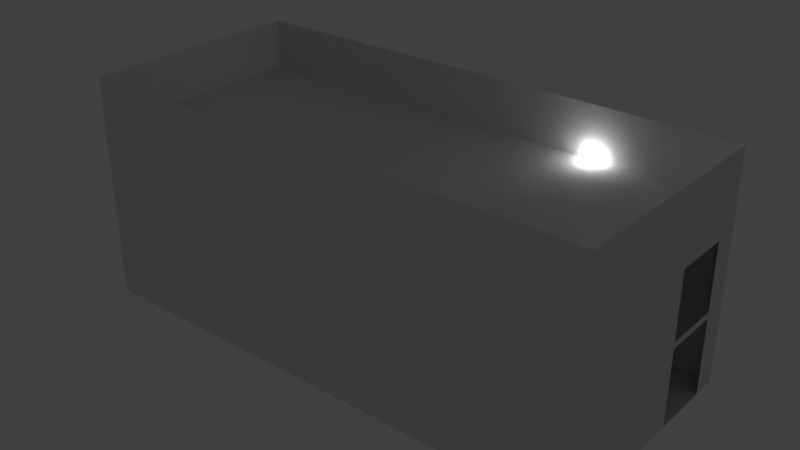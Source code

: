 # Source: lobby_room.blend  (saved by Blender 2.79.0; exported with 4.5.12 LTS)
import bpy
from mathutils import Matrix  # noqa: F401  (used for matrix-valued properties, if any)

bpy.ops.wm.read_factory_settings(use_empty=True)
scene = bpy.context.scene
scene.name = 'Scene'

# ---- collections
col_collection_1 = bpy.data.collections.new('Collection 1'); scene.collection.children.link(col_collection_1)
col_collection_2 = bpy.data.collections.new('Collection 2'); scene.collection.children.link(col_collection_2)

# ---- world
world_world = bpy.data.worlds.new('World'); scene.world = world_world
world_world.color = (0.05088, 0.05088, 0.05088)
world_world.use_sun_shadow = False
world_world.sun_shadow_jitter_overblur = 0.0
world_world.cycles.sampling_method = 'MANUAL'

# ---- lights
light_lamp = bpy.data.lights.new('Lamp', 'POINT')
light_lamp.transmission_factor = 0.0
light_lamp.cutoff_distance = 30.0
light_lamp.energy = 100.0
light_lamp.shadow_buffer_clip_start = 1.001
light_lamp.shadow_soft_size = 0.1
light_lamp.shadow_maximum_resolution = 0.006
light_lamp.use_absolute_resolution = True

# ---- meshes
me_plane_001 = bpy.data.meshes.new('Plane.001')
me_plane_001.from_pydata([(-0.4207, -6.101, -7.241), (-0.4207, 10.47, -7.241), (-0.4207, 10.47, 2.473e-07), (-0.4207, -6.101, -4.942e-07), (-0.4207, -6.101, -2.692), (-0.4207, -6.101, -0.7954), (-0.4207, 10.47, -2.692), (-0.4207, 10.47, -0.7954), (-0.4207, 2.182, -7.241), (-0.4207, 2.182, -2.692), (-0.4207, 2.182, -0.7954), (-0.4207, 2.182, -1.234e-07), (-0.4207, 1.234, -0.7954), (-0.4207, 1.234, -1.692e-07), (-0.4207, 1.234, -7.241), (-0.4207, 1.234, -2.692), (-0.4207, 3.131, -7.241), (-0.4207, 3.131, -2.692), (-0.4207, 3.131, -0.7954), (-0.4207, 3.131, -7.768e-08)], [], [(17, 6, 1, 16), (13, 12, 5, 3), (17, 18, 7, 6), (15, 12, 10, 9), (19, 18, 10, 11), (15, 9, 8, 14), (4, 15, 14, 0), (4, 5, 12, 15), (11, 10, 12, 13), (2, 7, 18, 19), (9, 10, 18, 17), (9, 17, 16, 8)])
_uv = me_plane_001.uv_layers.new(name='UVMap')
_uv.uv.foreach_set('vector', [0.09798, 0.3081, 0.09798, 8.011e-08, 0.2551, 0.0, 0.2551, 0.3081, 0.004998, 0.3878, 0.03247, 0.3878, 0.03247, 0.6959, 0.004998, 0.6959, 0.09798, 0.3081, 0.03247, 0.3081, 0.03247, 8.011e-08, 0.09798, 8.011e-08, 0.09798, 0.3878, 0.03247, 0.3878, 0.03247, 0.3479, 0.09798, 0.3479, 0.004998, 0.3081, 0.03247, 0.3081, 0.03247, 0.3479, 0.004998, 0.3479, 0.09798, 0.3878, 0.09798, 0.3479, 0.2551, 0.3479, 0.2551, 0.3878, 0.09798, 0.6959, 0.09798, 0.3878, 0.2551, 0.3878, 0.2551, 0.6959, 0.09798, 0.6959, 0.03247, 0.6959, 0.03247, 0.3878, 0.09798, 0.3878, 0.004998, 0.3479, 0.03247, 0.3479, 0.03247, 0.3878, 0.004998, 0.3878, 0.004998, 8.011e-08, 0.03247, 8.011e-08, 0.03247, 0.3081, 0.004998, 0.3081, 0.09798, 0.3479, 0.03247, 0.3479, 0.03247, 0.3081, 0.09798, 0.3081, 0.09798, 0.3479, 0.09798, 0.3081, 0.2551, 0.3081, 0.2551, 0.3479])
me_plane_001.use_remesh_preserve_volume = False
me_plane_001.use_remesh_preserve_attributes = False
me_plane_001.use_mirror_vertex_groups = False
me_plane_001.use_paint_bone_selection = False
me_plane_001.use_paint_mask = True
me_plane_001.update()
me_plane_000 = bpy.data.meshes.new('Plane.000')
me_plane_000.from_pydata([(-0.4207, -6.101, -7.241), (-2.851, -6.101, -7.241), (-2.851, 10.47, -7.241), (-0.4207, 10.47, -7.241), (-0.4207, 10.47, 2.473e-07), (-2.851, 10.47, 3.175e-07), (-0.4207, -6.101, -4.942e-07), (-2.851, -6.101, -4.239e-07), (-7.582, -6.101, -7.241), (-7.582, 10.47, -7.241), (-7.582, 10.47, 3.175e-07), (-7.582, -6.101, -4.239e-07), (-2.851, -6.101, -2.692), (-0.4207, -6.101, -2.692), (-7.582, -6.101, -2.692), (-2.851, -6.101, -0.7954), (-0.4207, -6.101, -0.7954), (-7.582, -6.101, -0.7954), (-2.851, 10.47, -2.692), (-0.4207, 10.47, -2.692), (-7.582, 10.47, -2.692), (-0.4207, 10.47, -0.7954), (-2.851, 10.47, -0.7954), (-7.582, 10.47, -0.7954), (-3.061, -6.101, -4.239e-07), (-3.061, -6.101, -7.241), (-3.061, 10.47, -7.241), (-3.061, 10.47, 3.175e-07), (-3.061, -6.101, -2.692), (-3.061, -6.101, -0.7954), (-3.061, 10.47, -2.692), (-3.061, 10.47, -0.7954), (-5.177, -6.101, -4.239e-07), (-5.177, 10.47, -7.241), (-5.177, -6.101, -2.692), (-5.177, -6.101, -0.7954), (-5.177, 10.47, -2.692), (-5.177, 10.47, -0.7954), (-5.177, -6.101, -7.241), (-5.177, 10.47, 3.175e-07), (-0.4207, 2.182, -7.241), (-0.4207, 2.182, -1.234e-07), (-0.4207, 1.234, -1.692e-07), (-0.4207, 1.234, -7.241), (-0.4207, 3.131, -7.241), (-0.4207, 3.131, -7.768e-08), (-2.551, 1.234, -1.692e-07), (-2.551, 3.131, -7.768e-08), (-7.582, 3.131, -3.129e-09), (-3.061, 3.131, -3.129e-09), (-5.177, 3.131, -3.129e-09), (-7.582, 1.234, -1.033e-07), (-3.061, 1.234, -1.033e-07), (-5.177, 1.234, -1.033e-07), (-0.4207, 2.182, 0.1447), (-0.4207, 1.234, 0.1447), (-0.4207, 3.131, 0.1447), (-2.551, 1.234, 0.1447), (-2.551, 3.131, 0.1447), (-5.963, -6.101, -7.241), (-5.963, 10.47, -7.241), (-5.963, 10.47, 3.175e-07), (-5.963, -6.101, -4.239e-07), (-5.963, -6.101, -2.692), (-5.963, -6.101, -0.7954), (-5.963, 10.47, -2.692), (-5.963, 10.47, -0.7954), (-5.963, 3.131, -3.129e-09), (-5.963, 1.234, -1.033e-07)], [], [(19, 18, 2, 3), (15, 7, 6, 16), (34, 38, 8, 14), (37, 39, 10, 23), (35, 34, 14, 17), (1, 12, 13, 0), (32, 35, 17, 11), (33, 36, 20, 9), (4, 5, 22, 21), (36, 37, 23, 20), (18, 22, 31, 30), (2, 18, 30, 26), (7, 15, 29, 24), (15, 12, 28, 29), (22, 5, 27, 31), (12, 1, 25, 28), (26, 30, 36, 33), (24, 29, 35, 32), (31, 27, 39, 37), (28, 25, 38, 34), (1, 0, 43, 40, 44, 3, 2), (25, 1, 2, 26), (38, 25, 26, 33), (33, 9, 8, 38), (7, 46, 42, 6), (47, 5, 4, 45), (10, 39, 50, 48), (39, 27, 49, 50), (27, 5, 47, 49), (24, 32, 53, 52), (32, 11, 51, 53), (24, 52, 46, 7), (49, 47, 46, 52), (50, 49, 52, 53), (48, 50, 53, 51), (45, 41, 54, 56), (42, 46, 57, 55), (41, 42, 55, 54), (46, 47, 58, 57), (47, 45, 56, 58), (65, 66, 61, 67, 68, 62, 64, 63, 59, 60)])
_uv = me_plane_000.uv_layers.new(name='UVMap')
_uv.uv.foreach_set('vector', [8.236e-09, 0.8089, 0.08396, 0.8089, 0.08396, 1.0, 2.162e-08, 1.0, 0.6687, 0.7293, 0.6687, 0.6959, 0.7526, 0.6959, 0.7526, 0.7293, 0.5883, 0.8089, 0.5883, 1.0, 0.5052, 1.0, 0.5052, 0.8089, 0.1643, 0.7293, 0.1643, 0.6959, 0.2474, 0.6959, 0.2474, 0.7293, 0.5883, 0.7293, 0.5883, 0.8089, 0.5052, 0.8089, 0.5052, 0.7293, 0.6687, 1.0, 0.6687, 0.8089, 0.7526, 0.8089, 0.7526, 1.0, 0.5883, 0.6959, 0.5883, 0.7293, 0.5052, 0.7293, 0.5052, 0.6959, 0.1643, 1.0, 0.1643, 0.8089, 0.2474, 0.8089, 0.2474, 1.0, 0.0, 0.6959, 0.08396, 0.6959, 0.08396, 0.7293, 2.059e-09, 0.7293, 0.1643, 0.8089, 0.1643, 0.7293, 0.2474, 0.7293, 0.2474, 0.8089, 0.08396, 0.8089, 0.08396, 0.7293, 0.09121, 0.7293, 0.09121, 0.8089, 0.08396, 1.0, 0.08396, 0.8089, 0.09121, 0.8089, 0.09121, 1.0, 0.6687, 0.6959, 0.6687, 0.7293, 0.6614, 0.7293, 0.6614, 0.6959, 0.6687, 0.7293, 0.6687, 0.8089, 0.6614, 0.8089, 0.6614, 0.7293, 0.08396, 0.7293, 0.08396, 0.6959, 0.09121, 0.6959, 0.09121, 0.7293, 0.6687, 0.8089, 0.6687, 1.0, 0.6614, 1.0, 0.6614, 0.8089, 0.09121, 1.0, 0.09121, 0.8089, 0.1643, 0.8089, 0.1643, 1.0, 0.6614, 0.6959, 0.6614, 0.7293, 0.5883, 0.7293, 0.5883, 0.6959, 0.09121, 0.7293, 0.09121, 0.6959, 0.1643, 0.6959, 0.1643, 0.7293, 0.6614, 0.8089, 0.6614, 1.0, 0.5883, 1.0, 0.5883, 0.8089, 0.6687, 2.003e-08, 0.7526, 2.003e-08, 0.7526, 0.3081, 0.7526, 0.3479, 0.7526, 0.3878, 0.7526, 0.6959, 0.6687, 0.6959, 0.6614, 2.003e-08, 0.6687, 2.003e-08, 0.6687, 0.6959, 0.6614, 0.6959, 0.5883, 2.003e-08, 0.6614, 2.003e-08, 0.6614, 0.6959, 0.5883, 0.6959, 0.5883, 0.6959, 0.5052, 0.6959, 0.5052, 0.0, 0.5883, 2.003e-08, 0.916, 0.6959, 0.9264, 0.3878, 1.0, 0.3878, 1.0, 0.6959, 0.9264, 0.3081, 0.916, 0.0, 1.0, 0.0, 1.0, 0.3081, 0.7526, 4.006e-08, 0.8357, 0.0, 0.8357, 0.3081, 0.7526, 0.3081, 0.8357, 0.0, 0.9088, 0.0, 0.9088, 0.3081, 0.8357, 0.3081, 0.9088, 0.0, 0.916, 0.0, 0.9264, 0.3081, 0.9088, 0.3081, 0.9088, 0.6959, 0.8357, 0.6959, 0.8357, 0.3878, 0.9088, 0.3878, 0.8357, 0.6959, 0.7526, 0.6959, 0.7526, 0.3878, 0.8357, 0.3878, 0.9088, 0.6959, 0.9088, 0.3878, 0.9264, 0.3878, 0.916, 0.6959, 0.9088, 0.3081, 0.9264, 0.3081, 0.9264, 0.3878, 0.9088, 0.3878, 0.8357, 0.3081, 0.9088, 0.3081, 0.9088, 0.3878, 0.8357, 0.3878, 0.7526, 0.3081, 0.8357, 0.3081, 0.8357, 0.3878, 0.7526, 0.3878, 0.004998, 0.3081, 0.004998, 0.3479, 7.206e-09, 0.3479, 0.0, 0.3081, 0.2524, 0.6959, 0.2524, 0.7853, 0.2474, 0.7853, 0.2474, 0.6959, 0.004998, 0.3479, 0.004998, 0.3878, 1.39e-08, 0.3878, 7.206e-09, 0.3479, 0.4953, 0.7755, 0.4953, 0.6959, 0.5003, 0.6959, 0.5003, 0.7755, 0.5052, 0.6959, 0.5052, 0.7853, 0.5003, 0.7853, 0.5003, 0.6959, 0.4123, 4.006e-08, 0.4778, 0.0, 0.5052, 0.0, 0.5052, 0.3081, 0.5052, 0.3878, 0.5052, 0.6959, 0.4778, 0.6959, 0.4123, 0.6959, 0.2551, 0.6959, 0.2551, 8.011e-08])
me_plane_000.use_remesh_preserve_volume = False
me_plane_000.use_remesh_preserve_attributes = False
me_plane_000.use_mirror_vertex_groups = False
me_plane_000.use_paint_bone_selection = False
me_plane_000.use_paint_mask = True
me_plane_000.update()

# ---- objects
ob_lamp = bpy.data.objects.new('Lamp', light_lamp)
ob_plane_001 = bpy.data.objects.new('Plane.001', me_plane_001)
ob_plane_000 = bpy.data.objects.new('Plane.000', me_plane_000)

# ---- transforms, parenting, visibility, modifiers, constraints
ob_lamp.location = (4.076, 1.005, 5.904)
ob_lamp.rotation_euler = (0.6503, 0.05522, 1.866)
ob_lamp.lock_rotations_4d = False
ob_lamp.empty_display_type = 'ARROWS'
ob_lamp.color = (0.0, 0.0, 0.0, 0.0)
ob_lamp.lineart.crease_threshold = 0.0
ob_plane_001.location = (2.085, 1.026, -0.4418)
ob_plane_001.rotation_euler = (-1.571, 1.571, 0.0)
ob_plane_001.scale = (1.05, 1.05, 1.05)
ob_plane_001.lineart.crease_threshold = 0.0
ob_plane_000.location = (2.085, 1.026, -0.4418)
ob_plane_000.rotation_euler = (-1.571, 1.571, 0.0)
ob_plane_000.scale = (1.05, 1.05, 1.05)
ob_plane_000.lineart.crease_threshold = 0.0

# ---- collection membership
col_collection_1.objects.link(ob_lamp)
col_collection_2.objects.link(ob_plane_001)
col_collection_2.objects.link(ob_plane_000)

# ---- scene / render settings (as saved in the file)
scene.frame_start = 1; scene.frame_end = 250; scene.frame_set(1)
scene.render.engine = 'BLENDER_EEVEE_NEXT'
scene.render.resolution_percentage = 50
scene.render.dither_intensity = 0.0
scene.cycles.use_denoising = False
scene.cycles.samples = 128
scene.cycles.sampling_pattern = 'TABULATED_SOBOL'
scene.cycles.light_sampling_threshold = 0.0
scene.cycles.use_adaptive_sampling = False
scene.cycles.use_light_tree = False
scene.cycles.blur_glossy = 0.0
scene.cycles.sample_clamp_indirect = 0.0
scene.view_settings.view_transform = 'Standard'
bpy.context.view_layer.update()

# ---- added for rendering (the .blend has no active camera): camera
cam_auto = bpy.data.cameras.new('AutoCamera')
cam_auto.lens = 50.0
cam_auto.sensor_width = 36.0
cam_auto.clip_end = 1000.0
ob_auto_camera = bpy.data.objects.new('AutoCamera', cam_auto)
scene.collection.objects.link(ob_auto_camera)
ob_auto_camera.location = (18.7391, -25.435, 18.9165)
ob_auto_camera.rotation_euler = (1.09748, -7.21219e-08, 0.694738)
scene.camera = ob_auto_camera
bpy.context.view_layer.update()
